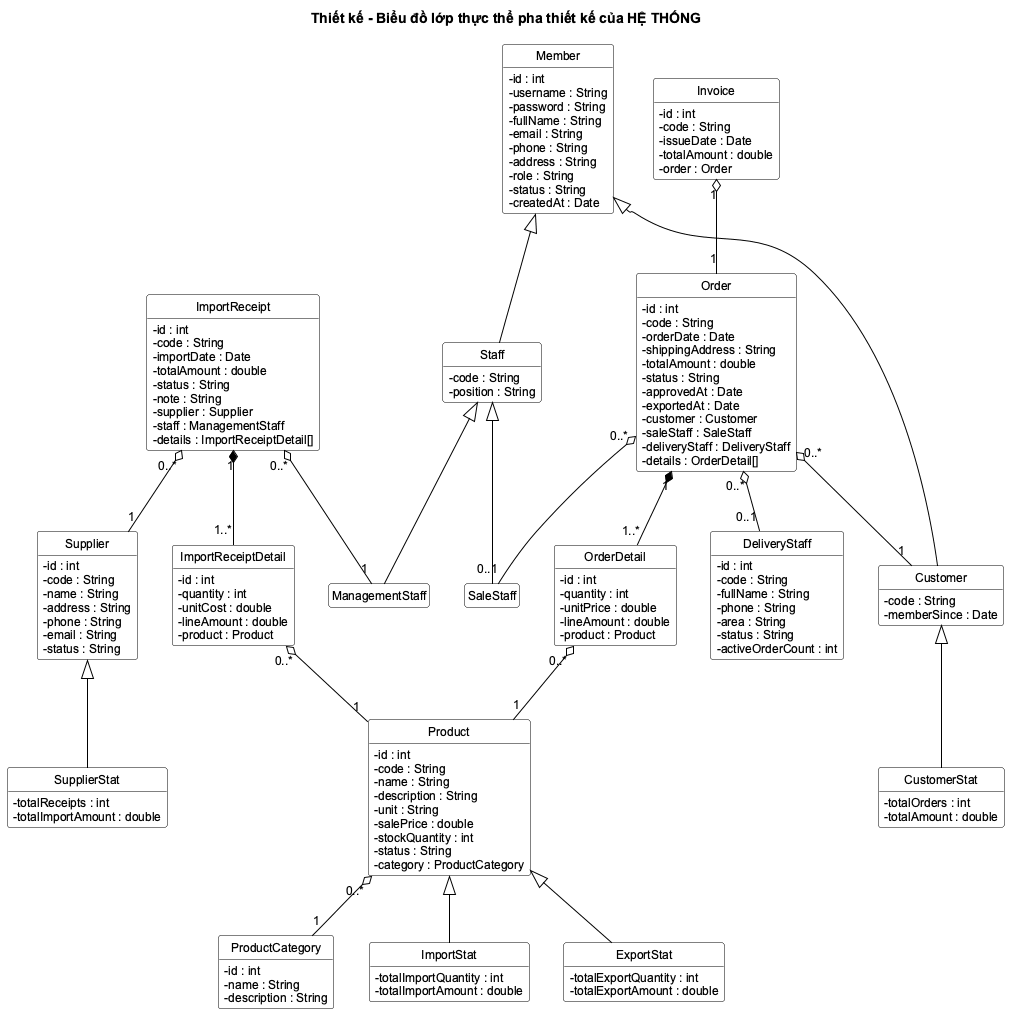

The diagram above was rendered by PlantUML. Its source (embedded in the PNG):
@startuml
!include _style.iuml
title Thiết kế - Biểu đồ lớp thực thể pha thiết kế của HỆ THỐNG

' ---- Nhóm con người ----
class Member {
  -id : int
  -username : String
  -password : String
  -fullName : String
  -email : String
  -phone : String
  -address : String
  -role : String
  -status : String
  -createdAt : Date
}
class Customer {
  -code : String
  -memberSince : Date
}
class Staff {
  -code : String
  -position : String
}
class ManagementStaff
class SaleStaff
class DeliveryStaff {
  -id : int
  -code : String
  -fullName : String
  -phone : String
  -area : String
  -status : String
  -activeOrderCount : int
}

' ---- Nhóm nhà cung cấp, sản phẩm, nhập hàng ----
class Supplier {
  -id : int
  -code : String
  -name : String
  -address : String
  -phone : String
  -email : String
  -status : String
}
class ProductCategory {
  -id : int
  -name : String
  -description : String
}
class Product {
  -id : int
  -code : String
  -name : String
  -description : String
  -unit : String
  -salePrice : double
  -stockQuantity : int
  -status : String
  -category : ProductCategory
}
class ImportReceipt {
  -id : int
  -code : String
  -importDate : Date
  -totalAmount : double
  -status : String
  -note : String
  -supplier : Supplier
  -staff : ManagementStaff
  -details : ImportReceiptDetail[]
}
class ImportReceiptDetail {
  -id : int
  -quantity : int
  -unitCost : double
  -lineAmount : double
  -product : Product
}

' ---- Nhóm bán hàng ----
class Order {
  -id : int
  -code : String
  -orderDate : Date
  -shippingAddress : String
  -totalAmount : double
  -status : String
  -approvedAt : Date
  -exportedAt : Date
  -customer : Customer
  -saleStaff : SaleStaff
  -deliveryStaff : DeliveryStaff
  -details : OrderDetail[]
}
class OrderDetail {
  -id : int
  -quantity : int
  -unitPrice : double
  -lineAmount : double
  -product : Product
}
class Invoice {
  -id : int
  -code : String
  -issueDate : Date
  -totalAmount : double
  -order : Order
}

' ---- Nhóm thống kê: kế thừa thực thể tương ứng ----
class CustomerStat {
  -totalOrders : int
  -totalAmount : double
}
class SupplierStat {
  -totalReceipts : int
  -totalImportAmount : double
}
class ImportStat {
  -totalImportQuantity : int
  -totalImportAmount : double
}
class ExportStat {
  -totalExportQuantity : int
  -totalExportAmount : double
}

' Kế thừa
Customer -up-|> Member
Staff -up-|> Member
ManagementStaff -up-|> Staff
SaleStaff -up-|> Staff
CustomerStat -up-|> Customer
SupplierStat -up-|> Supplier
ImportStat -up-|> Product
ExportStat -up-|> Product

' Bước 3-4: association -> aggregation/composition, lớp chứa giữ thuộc tính đối tượng
Product "0..*" o-- "1" ProductCategory
ImportReceipt "0..*" o-- "1" Supplier
ImportReceipt "0..*" o-- "1" ManagementStaff
ImportReceipt "1" *-- "1..*" ImportReceiptDetail
ImportReceiptDetail "0..*" o-- "1" Product
Order "0..*" o-- "1" Customer
Order "0..*" o-- "0..1" SaleStaff
Order "0..*" o-- "0..1" DeliveryStaff
Order "1" *-- "1..*" OrderDetail
OrderDetail "0..*" o-- "1" Product
Invoice "1" o-- "1" Order
@enduml